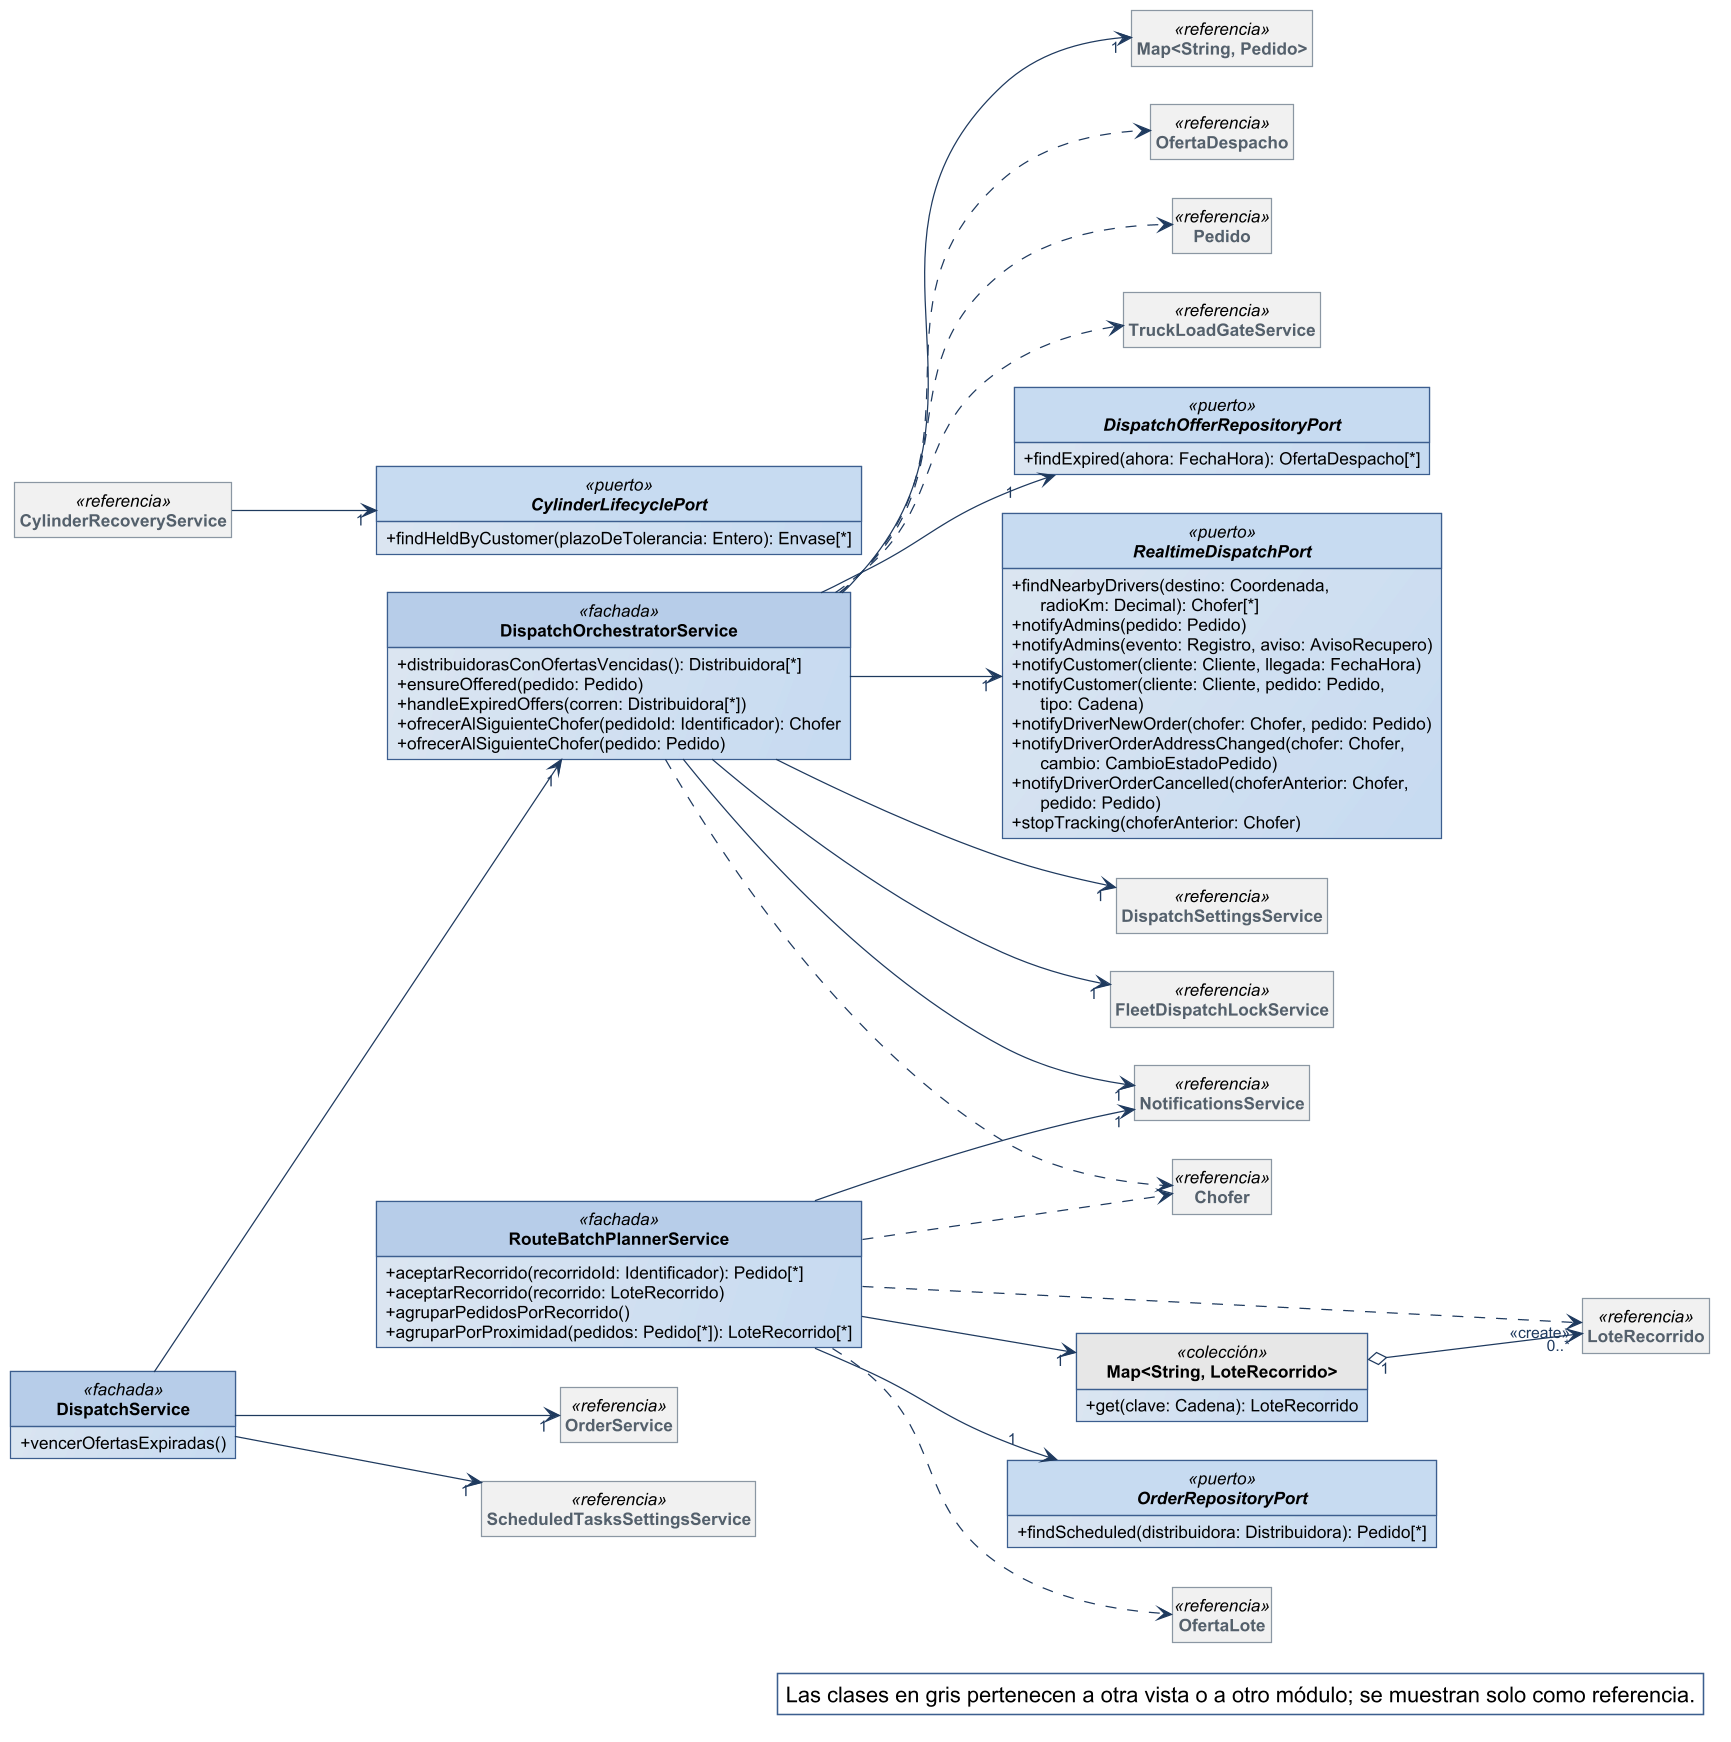

The diagram above was rendered by PlantUML. Its source (embedded in the PNG):
@startuml
!include ../estilo-vp.iuml
skinparam nodesep 40
skinparam ranksep 55
skinparam genericDisplay old
skinparam class<<referencia>> {
  BackgroundColor #F1F1F1
  BorderColor #8A97A3
  FontColor #55616C
}
skinparam class<<fachada>> {
  HeaderBackgroundColor #B7CDE8
}
skinparam class<<controlador>> {
  HeaderBackgroundColor #B7CDE8
}
skinparam class<<fabricación pura>> {
  HeaderBackgroundColor #E4ECF6
}
skinparam class<<colección>> {
  HeaderBackgroundColor #E6E6E6
}
skinparam class<<adaptador>> {
  HeaderBackgroundColor #D5E3F3
}
skinparam packageStyle rectangle
hide circle
hide empty members

left to right direction
skinparam nodesep 25
skinparam ranksep 90
class DispatchOrchestratorService <<fachada>> {
  + distribuidorasConOfertasVencidas(): Distribuidora[*]
  + ensureOffered(pedido: Pedido)
  + handleExpiredOffers(corren: Distribuidora[*])
  + ofrecerAlSiguienteChofer(pedidoId: Identificador): Chofer
  + ofrecerAlSiguienteChofer(pedido: Pedido)
}
class DispatchService <<fachada>> {
  + vencerOfertasExpiradas()
}
interface DispatchOfferRepositoryPort <<puerto>> {
  + findExpired(ahora: FechaHora): OfertaDespacho[*]
}
interface RealtimeDispatchPort <<puerto>> {
  + findNearbyDrivers(destino: Coordenada,\n      radioKm: Decimal): Chofer[*]
  + notifyAdmins(pedido: Pedido)
  + notifyAdmins(evento: Registro, aviso: AvisoRecupero)
  + notifyCustomer(cliente: Cliente, llegada: FechaHora)
  + notifyCustomer(cliente: Cliente, pedido: Pedido,\n      tipo: Cadena)
  + notifyDriverNewOrder(chofer: Chofer, pedido: Pedido)
  + notifyDriverOrderAddressChanged(chofer: Chofer,\n      cambio: CambioEstadoPedido)
  + notifyDriverOrderCancelled(choferAnterior: Chofer,\n      pedido: Pedido)
  + stopTracking(choferAnterior: Chofer)
}
class RouteBatchPlannerService <<fachada>> {
  + aceptarRecorrido(recorridoId: Identificador): Pedido[*]
  + aceptarRecorrido(recorrido: LoteRecorrido)
  + agruparPedidosPorRecorrido()
  + agruparPorProximidad(pedidos: Pedido[*]): LoteRecorrido[*]
}
class "Map<String, LoteRecorrido>" as Map_String_LoteRecorrido <<colección>> {
  + get(clave: Cadena): LoteRecorrido
}
interface CylinderLifecyclePort <<puerto>> {
  + findHeldByCustomer(plazoDeTolerancia: Entero): Envase[*]
}
interface OrderRepositoryPort <<puerto>> {
  + findScheduled(distribuidora: Distribuidora): Pedido[*]
}
class LoteRecorrido <<referencia>>
class DispatchSettingsService <<referencia>>
class FleetDispatchLockService <<referencia>>
class "Map<String, Pedido>" as Map_String_Pedido <<referencia>>
class NotificationsService <<referencia>>
class OrderService <<referencia>>
class ScheduledTasksSettingsService <<referencia>>
class Chofer <<referencia>>
class OfertaDespacho <<referencia>>
class Pedido <<referencia>>
class TruckLoadGateService <<referencia>>
class OfertaLote <<referencia>>
class CylinderRecoveryService <<referencia>>

Map_String_LoteRecorrido "1" o--> "0..*" LoteRecorrido
DispatchOrchestratorService --> "1" DispatchOfferRepositoryPort
DispatchOrchestratorService --> "1" DispatchSettingsService
DispatchOrchestratorService --> "1" FleetDispatchLockService
DispatchOrchestratorService --> "1" Map_String_Pedido
DispatchOrchestratorService --> "1" NotificationsService
DispatchOrchestratorService --> "1" RealtimeDispatchPort
DispatchService --> "1" DispatchOrchestratorService
DispatchService --> "1" OrderService
DispatchService --> "1" ScheduledTasksSettingsService
RouteBatchPlannerService --> "1" Map_String_LoteRecorrido
RouteBatchPlannerService --> "1" NotificationsService
RouteBatchPlannerService --> "1" OrderRepositoryPort
DispatchOrchestratorService ..> Chofer
DispatchOrchestratorService ..> OfertaDespacho
DispatchOrchestratorService ..> Pedido
DispatchOrchestratorService ..> TruckLoadGateService
RouteBatchPlannerService ..> Chofer
RouteBatchPlannerService ..> "<<create>>" LoteRecorrido
RouteBatchPlannerService ..> OfertaLote
CylinderRecoveryService --> "1" CylinderLifecyclePort

legend bottom right
  Las clases en gris pertenecen a otra vista o a otro módulo; se muestran solo como referencia.
endlegend
@enduml